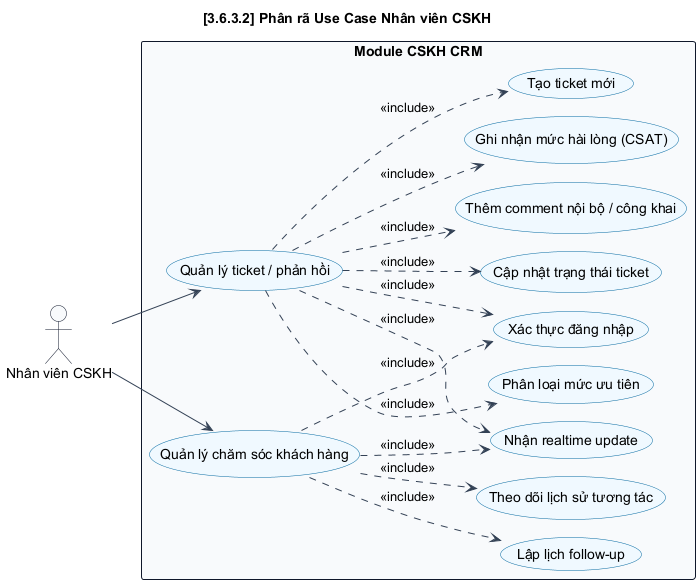

The diagram above was rendered by PlantUML. Its source (embedded in the PNG):
@startuml
    !pragma layout smetana

skinparam BackgroundColor white
skinparam Shadowing false
skinparam DefaultFontName Arial
skinparam ArrowColor #334155
skinparam PackageBorderColor #0f172a
skinparam PackageBackgroundColor #f8fafc
skinparam ComponentBorderColor #1d4ed8
skinparam ComponentBackgroundColor #eff6ff
skinparam DatabaseBorderColor #0f766e
skinparam DatabaseBackgroundColor #ecfeff
skinparam ActorBorderColor #0f172a
skinparam ActorBackgroundColor #f8fafc
skinparam UsecaseBorderColor #0369a1
skinparam UsecaseBackgroundColor #f0f9ff
skinparam NoteBackgroundColor #fff7ed
skinparam NoteBorderColor #ea580c
skinparam SequenceLifeLineBorderColor #94a3b8
skinparam SequenceParticipantBorderColor #1e293b
skinparam SequenceParticipantBackgroundColor #f8fafc
skinparam SequenceBoxBorderColor #93c5fd
skinparam SequenceBoxBackgroundColor #eff6ff
skinparam ActivityBorderColor #1e40af
skinparam ActivityBackgroundColor #eff6ff
skinparam classAttributeIconSize 0
skinparam linetype ortho

    title [3.6.3.2] Phân rã Use Case Nhân viên CSKH
    left to right direction

    actor "Nhân viên CSKH" as CSKH

    rectangle "Module CSKH CRM" {
      usecase "Xác thực đăng nhập" as Login
      usecase "Quản lý ticket / phản hồi" as ManageTicket
      usecase "Quản lý chăm sóc khách hàng" as ManageCare
      usecase "Tạo ticket mới" as CreateTicket
      usecase "Phân loại mức ưu tiên" as ClassifyPriority
      usecase "Cập nhật trạng thái ticket" as UpdateTicketStatus
      usecase "Thêm comment nội bộ / công khai" as AddComment
      usecase "Ghi nhận mức hài lòng (CSAT)" as RecordCSAT
      usecase "Lập lịch follow-up" as ScheduleCare
      usecase "Theo dõi lịch sử tương tác" as TrackInteraction
      usecase "Nhận realtime update" as ReceiveRealtime
    }

    CSKH --> ManageTicket
    CSKH --> ManageCare

    ManageTicket ..> Login : <<include>>
    ManageTicket ..> CreateTicket : <<include>>
    ManageTicket ..> ClassifyPriority : <<include>>
    ManageTicket ..> UpdateTicketStatus : <<include>>
    ManageTicket ..> AddComment : <<include>>
    ManageTicket ..> RecordCSAT : <<include>>
    ManageTicket ..> ReceiveRealtime : <<include>>

    ManageCare ..> Login : <<include>>
    ManageCare ..> ScheduleCare : <<include>>
    ManageCare ..> TrackInteraction : <<include>>
    ManageCare ..> ReceiveRealtime : <<include>>
    @enduml